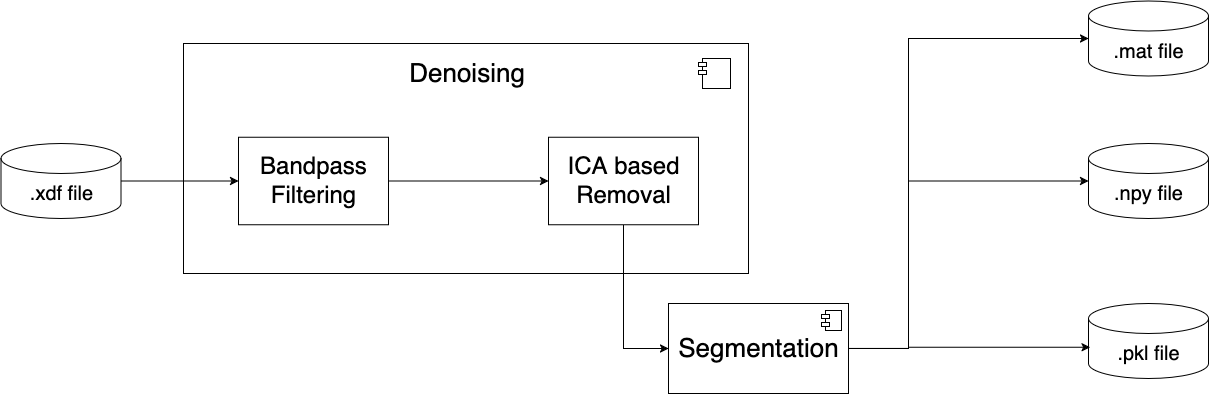

The diagram above was exported from draw.io. Its source (the exported page's mxGraphModel, read from the mxfile embedded in the PNG):
<mxGraphModel dx="927" dy="684" grid="1" gridSize="10" guides="1" tooltips="1" connect="1" arrows="1" fold="1" page="1" pageScale="1" pageWidth="850" pageHeight="1100" math="0" shadow="0">
  <root>
    <mxCell id="0" />
    <mxCell id="1" parent="0" />
    <mxCell id="d_mXxUpXVKsHWnlMtTZj-3" value="" style="html=1;dropTarget=0;whiteSpace=wrap;labelPosition=center;verticalLabelPosition=top;align=center;verticalAlign=bottom;" parent="1" vertex="1">
      <mxGeometry x="335" y="1020" width="565" height="230" as="geometry" />
    </mxCell>
    <mxCell id="d_mXxUpXVKsHWnlMtTZj-4" value="" style="shape=module;jettyWidth=8;jettyHeight=4;" parent="d_mXxUpXVKsHWnlMtTZj-3" vertex="1">
      <mxGeometry x="1" width="32" height="30" relative="1" as="geometry">
        <mxPoint x="-50" y="15" as="offset" />
      </mxGeometry>
    </mxCell>
    <mxCell id="d_mXxUpXVKsHWnlMtTZj-18" style="edgeStyle=orthogonalEdgeStyle;rounded=0;orthogonalLoop=1;jettySize=auto;html=1;entryX=0;entryY=0.5;entryDx=0;entryDy=0;" parent="1" source="d_mXxUpXVKsHWnlMtTZj-1" target="d_mXxUpXVKsHWnlMtTZj-17" edge="1">
      <mxGeometry relative="1" as="geometry" />
    </mxCell>
    <mxCell id="d_mXxUpXVKsHWnlMtTZj-1" value="&lt;font style=&quot;font-size: 20px;&quot;&gt;.&lt;font&gt;xdf file&lt;/font&gt;&lt;/font&gt;" style="shape=cylinder3;whiteSpace=wrap;html=1;boundedLbl=1;backgroundOutline=1;size=15;" parent="1" vertex="1">
      <mxGeometry x="152.5" y="1120" width="120" height="75" as="geometry" />
    </mxCell>
    <mxCell id="d_mXxUpXVKsHWnlMtTZj-6" value="&lt;font style=&quot;font-size: 26px;&quot;&gt;Denoising&lt;/font&gt;" style="text;html=1;align=center;verticalAlign=middle;resizable=0;points=[];autosize=1;strokeColor=none;fillColor=none;" parent="1" vertex="1">
      <mxGeometry x="547.5" y="1030" width="140" height="40" as="geometry" />
    </mxCell>
    <mxCell id="d_mXxUpXVKsHWnlMtTZj-21" value="" style="edgeStyle=orthogonalEdgeStyle;rounded=0;orthogonalLoop=1;jettySize=auto;html=1;" parent="1" source="d_mXxUpXVKsHWnlMtTZj-17" target="d_mXxUpXVKsHWnlMtTZj-20" edge="1">
      <mxGeometry relative="1" as="geometry" />
    </mxCell>
    <mxCell id="d_mXxUpXVKsHWnlMtTZj-17" value="&lt;font style=&quot;font-size: 24px;&quot;&gt;Bandpass Filtering&lt;/font&gt;" style="html=1;whiteSpace=wrap;" parent="1" vertex="1">
      <mxGeometry x="390" y="1113.75" width="150" height="87.5" as="geometry" />
    </mxCell>
    <mxCell id="QHBY1oFHij-xA30kRMZf-1" style="edgeStyle=orthogonalEdgeStyle;rounded=0;orthogonalLoop=1;jettySize=auto;html=1;entryX=0;entryY=0.5;entryDx=0;entryDy=0;exitX=0.5;exitY=1;exitDx=0;exitDy=0;" parent="1" source="d_mXxUpXVKsHWnlMtTZj-20" target="d_mXxUpXVKsHWnlMtTZj-24" edge="1">
      <mxGeometry relative="1" as="geometry" />
    </mxCell>
    <mxCell id="d_mXxUpXVKsHWnlMtTZj-20" value="&lt;font style=&quot;font-size: 24px;&quot;&gt;ICA based Removal&lt;/font&gt;" style="html=1;whiteSpace=wrap;" parent="1" vertex="1">
      <mxGeometry x="700" y="1113.75" width="150" height="87.5" as="geometry" />
    </mxCell>
    <mxCell id="d_mXxUpXVKsHWnlMtTZj-24" value="&lt;font style=&quot;font-size: 26px;&quot;&gt;Segmentation&lt;/font&gt;" style="html=1;dropTarget=0;whiteSpace=wrap;" parent="1" vertex="1">
      <mxGeometry x="820" y="1280" width="180" height="90" as="geometry" />
    </mxCell>
    <mxCell id="d_mXxUpXVKsHWnlMtTZj-25" value="" style="shape=module;jettyWidth=8;jettyHeight=4;" parent="d_mXxUpXVKsHWnlMtTZj-24" vertex="1">
      <mxGeometry x="1" width="20" height="20" relative="1" as="geometry">
        <mxPoint x="-27" y="7" as="offset" />
      </mxGeometry>
    </mxCell>
    <mxCell id="d_mXxUpXVKsHWnlMtTZj-26" value="&lt;font style=&quot;font-size: 20px;&quot;&gt;.&lt;font&gt;mat file&lt;/font&gt;&lt;/font&gt;" style="shape=cylinder3;whiteSpace=wrap;html=1;boundedLbl=1;backgroundOutline=1;size=15;" parent="1" vertex="1">
      <mxGeometry x="1240" y="977.5" width="120" height="75" as="geometry" />
    </mxCell>
    <mxCell id="d_mXxUpXVKsHWnlMtTZj-27" value="&lt;font style=&quot;font-size: 20px;&quot;&gt;.&lt;font&gt;npy file&lt;/font&gt;&lt;/font&gt;" style="shape=cylinder3;whiteSpace=wrap;html=1;boundedLbl=1;backgroundOutline=1;size=15;" parent="1" vertex="1">
      <mxGeometry x="1240" y="1120" width="120" height="75" as="geometry" />
    </mxCell>
    <mxCell id="QHBY1oFHij-xA30kRMZf-4" style="edgeStyle=orthogonalEdgeStyle;rounded=0;orthogonalLoop=1;jettySize=auto;html=1;entryX=0;entryY=0.5;entryDx=0;entryDy=0;entryPerimeter=0;exitX=1;exitY=0.5;exitDx=0;exitDy=0;" parent="1" source="d_mXxUpXVKsHWnlMtTZj-24" target="d_mXxUpXVKsHWnlMtTZj-26" edge="1">
      <mxGeometry relative="1" as="geometry">
        <mxPoint x="1033" y="1310" as="sourcePoint" />
        <Array as="points">
          <mxPoint x="1060" y="1325" />
          <mxPoint x="1060" y="1015" />
        </Array>
      </mxGeometry>
    </mxCell>
    <mxCell id="d_mXxUpXVKsHWnlMtTZj-28" value="&lt;font style=&quot;font-size: 20px;&quot;&gt;.&lt;font&gt;pkl file&lt;/font&gt;&lt;/font&gt;" style="shape=cylinder3;whiteSpace=wrap;html=1;boundedLbl=1;backgroundOutline=1;size=15;" parent="1" vertex="1">
      <mxGeometry x="1240" y="1280" width="120" height="75" as="geometry" />
    </mxCell>
    <mxCell id="3tMjL9-dp_okp-Dq7VPX-1" style="edgeStyle=orthogonalEdgeStyle;rounded=0;orthogonalLoop=1;jettySize=auto;html=1;entryX=0;entryY=0.5;entryDx=0;entryDy=0;entryPerimeter=0;" parent="1" source="d_mXxUpXVKsHWnlMtTZj-24" target="d_mXxUpXVKsHWnlMtTZj-27" edge="1">
      <mxGeometry relative="1" as="geometry">
        <Array as="points">
          <mxPoint x="1060" y="1325" />
          <mxPoint x="1060" y="1157" />
        </Array>
      </mxGeometry>
    </mxCell>
    <mxCell id="3tMjL9-dp_okp-Dq7VPX-2" style="edgeStyle=orthogonalEdgeStyle;rounded=0;orthogonalLoop=1;jettySize=auto;html=1;entryX=0.013;entryY=0.584;entryDx=0;entryDy=0;entryPerimeter=0;" parent="1" source="d_mXxUpXVKsHWnlMtTZj-24" target="d_mXxUpXVKsHWnlMtTZj-28" edge="1">
      <mxGeometry relative="1" as="geometry">
        <Array as="points">
          <mxPoint x="1060" y="1325" />
          <mxPoint x="1060" y="1324" />
        </Array>
      </mxGeometry>
    </mxCell>
  </root>
</mxGraphModel>